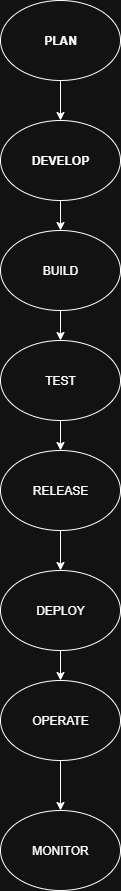

The diagram above was exported from draw.io. Its source (the exported page's mxGraphModel, read from the mxfile embedded in the PNG):
<mxGraphModel dx="1226" dy="661" grid="1" gridSize="10" guides="1" tooltips="1" connect="1" arrows="1" fold="1" page="1" pageScale="1" pageWidth="850" pageHeight="1100" math="0" shadow="0">
  <root>
    <mxCell id="0" />
    <mxCell id="1" parent="0" />
    <mxCell id="jqDknhnoJllChQJHGRLm-16" value="" style="edgeStyle=orthogonalEdgeStyle;rounded=0;orthogonalLoop=1;jettySize=auto;html=1;" edge="1" parent="1" source="jqDknhnoJllChQJHGRLm-1" target="jqDknhnoJllChQJHGRLm-13">
      <mxGeometry relative="1" as="geometry" />
    </mxCell>
    <mxCell id="jqDknhnoJllChQJHGRLm-1" value="PLAN" style="ellipse;whiteSpace=wrap;html=1;fontStyle=1" vertex="1" parent="1">
      <mxGeometry x="360" y="40" width="120" height="80" as="geometry" />
    </mxCell>
    <mxCell id="jqDknhnoJllChQJHGRLm-20" value="" style="edgeStyle=orthogonalEdgeStyle;rounded=0;orthogonalLoop=1;jettySize=auto;html=1;" edge="1" parent="1" source="jqDknhnoJllChQJHGRLm-13" target="jqDknhnoJllChQJHGRLm-17">
      <mxGeometry relative="1" as="geometry" />
    </mxCell>
    <mxCell id="jqDknhnoJllChQJHGRLm-13" value="DEVELOP" style="ellipse;whiteSpace=wrap;html=1;fontStyle=1" vertex="1" parent="1">
      <mxGeometry x="360" y="160" width="120" height="80" as="geometry" />
    </mxCell>
    <mxCell id="jqDknhnoJllChQJHGRLm-22" value="" style="edgeStyle=orthogonalEdgeStyle;rounded=0;orthogonalLoop=1;jettySize=auto;html=1;" edge="1" parent="1" source="jqDknhnoJllChQJHGRLm-17" target="jqDknhnoJllChQJHGRLm-21">
      <mxGeometry relative="1" as="geometry" />
    </mxCell>
    <mxCell id="jqDknhnoJllChQJHGRLm-17" value="BUILD" style="ellipse;whiteSpace=wrap;html=1;" vertex="1" parent="1">
      <mxGeometry x="360" y="270" width="120" height="80" as="geometry" />
    </mxCell>
    <mxCell id="jqDknhnoJllChQJHGRLm-25" value="" style="edgeStyle=orthogonalEdgeStyle;rounded=0;orthogonalLoop=1;jettySize=auto;html=1;" edge="1" parent="1" source="jqDknhnoJllChQJHGRLm-21" target="jqDknhnoJllChQJHGRLm-23">
      <mxGeometry relative="1" as="geometry" />
    </mxCell>
    <mxCell id="jqDknhnoJllChQJHGRLm-21" value="TEST" style="ellipse;whiteSpace=wrap;html=1;" vertex="1" parent="1">
      <mxGeometry x="360" y="380" width="120" height="80" as="geometry" />
    </mxCell>
    <mxCell id="jqDknhnoJllChQJHGRLm-27" value="" style="edgeStyle=orthogonalEdgeStyle;rounded=0;orthogonalLoop=1;jettySize=auto;html=1;" edge="1" parent="1" source="jqDknhnoJllChQJHGRLm-23" target="jqDknhnoJllChQJHGRLm-26">
      <mxGeometry relative="1" as="geometry" />
    </mxCell>
    <mxCell id="jqDknhnoJllChQJHGRLm-23" value="RELEASE" style="ellipse;whiteSpace=wrap;html=1;" vertex="1" parent="1">
      <mxGeometry x="360" y="490" width="120" height="80" as="geometry" />
    </mxCell>
    <mxCell id="jqDknhnoJllChQJHGRLm-29" value="" style="edgeStyle=orthogonalEdgeStyle;rounded=0;orthogonalLoop=1;jettySize=auto;html=1;" edge="1" parent="1" source="jqDknhnoJllChQJHGRLm-26" target="jqDknhnoJllChQJHGRLm-28">
      <mxGeometry relative="1" as="geometry" />
    </mxCell>
    <mxCell id="jqDknhnoJllChQJHGRLm-26" value="DEPLOY" style="ellipse;whiteSpace=wrap;html=1;" vertex="1" parent="1">
      <mxGeometry x="360" y="610" width="120" height="80" as="geometry" />
    </mxCell>
    <mxCell id="jqDknhnoJllChQJHGRLm-31" value="" style="edgeStyle=orthogonalEdgeStyle;rounded=0;orthogonalLoop=1;jettySize=auto;html=1;" edge="1" parent="1" source="jqDknhnoJllChQJHGRLm-28" target="jqDknhnoJllChQJHGRLm-30">
      <mxGeometry relative="1" as="geometry" />
    </mxCell>
    <mxCell id="jqDknhnoJllChQJHGRLm-28" value="OPERATE" style="ellipse;whiteSpace=wrap;html=1;" vertex="1" parent="1">
      <mxGeometry x="360" y="720" width="120" height="80" as="geometry" />
    </mxCell>
    <mxCell id="jqDknhnoJllChQJHGRLm-30" value="MONITOR" style="ellipse;whiteSpace=wrap;html=1;" vertex="1" parent="1">
      <mxGeometry x="360" y="850" width="120" height="80" as="geometry" />
    </mxCell>
  </root>
</mxGraphModel>